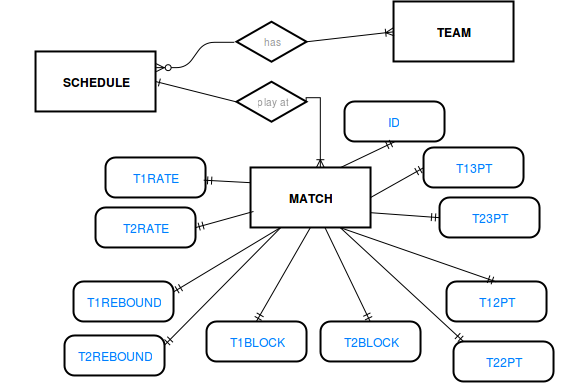

The diagram above was exported from draw.io. Its source (the exported page's mxGraphModel, read from the mxfile embedded in the PNG):
<mxGraphModel dx="1844" dy="528" grid="1" gridSize="10" guides="1" tooltips="1" connect="1" arrows="1" fold="1" page="1" pageScale="1" pageWidth="826" pageHeight="1169" background="#ffffff" math="0">
  <root>
    <mxCell id="0" />
    <mxCell id="1" parent="0" />
    <mxCell id="2" value="MATCH" style="strokeWidth=2;shape=mxgraph.er.entity;fontColor=#000000;buttonStyle=rect;fillColor=#ffffff;buttonText=;fontStyle=1;html=1;" vertex="1" parent="1">
      <mxGeometry x="357" y="666" width="120" height="60" as="geometry" />
    </mxCell>
    <mxCell id="3" value="&lt;div align=&quot;center&quot;&gt;T13PT&lt;/div&gt;" style="strokeWidth=2;shape=mxgraph.er.entity;fontColor=#007FFF;buttonStyle=round;fillColor=#ffffff;buttonText=;fontStyle=0;strokeColor=#000000;html=1;" vertex="1" parent="1">
      <mxGeometry x="530" y="646" width="100" height="40" as="geometry" />
    </mxCell>
    <mxCell id="4" value="" style="edgeStyle=none;endArrow=ERmandOne;html=1;entryX=0;entryY=0.5;exitX=1;exitY=0.5;" edge="1" source="2" target="3" parent="1">
      <mxGeometry x="563.4000000000001" y="405" width="100" height="100" as="geometry">
        <mxPoint x="447" y="560" as="sourcePoint" />
        <mxPoint x="585.4000000000001" y="405" as="targetPoint" />
      </mxGeometry>
    </mxCell>
    <mxCell id="5" value="T12PT" style="strokeWidth=2;shape=mxgraph.er.entity;fontColor=#007FFF;buttonStyle=round;fillColor=#ffffff;buttonText=;fontStyle=0;html=1;" vertex="1" parent="1">
      <mxGeometry x="553" y="780" width="100" height="40" as="geometry" />
    </mxCell>
    <mxCell id="6" value="T1BLOCK" style="strokeWidth=2;shape=mxgraph.er.entity;fontColor=#007FFF;buttonStyle=round;fillColor=#ffffff;buttonText=;fontStyle=0;html=1;" vertex="1" parent="1">
      <mxGeometry x="313" y="820" width="100" height="40" as="geometry" />
    </mxCell>
    <mxCell id="7" value="T1REBOUND" style="strokeWidth=2;shape=mxgraph.er.entity;fontColor=#007FFF;buttonStyle=round;fillColor=#ffffff;buttonText=;fontStyle=0;html=1;" vertex="1" parent="1">
      <mxGeometry x="180" y="780" width="100" height="40" as="geometry" />
    </mxCell>
    <mxCell id="8" value="T1RATE" style="strokeWidth=2;shape=mxgraph.er.entity;fontColor=#007FFF;buttonStyle=round;fillColor=#ffffff;buttonText=;fontStyle=0;html=1;" vertex="1" parent="1">
      <mxGeometry x="212" y="656" width="100" height="40" as="geometry" />
    </mxCell>
    <mxCell id="9" value="" style="edgeStyle=none;endArrow=ERmandOne;html=1;entryX=0.5;entryY=0;exitX=0.5;exitY=1;" edge="1" source="2" target="6" parent="1">
      <mxGeometry x="347.03703703703695" y="601.2173913043478" width="100" height="100" as="geometry">
        <mxPoint x="328" y="665" as="sourcePoint" />
        <mxPoint x="378" y="690" as="targetPoint" />
      </mxGeometry>
    </mxCell>
    <mxCell id="10" value="" style="edgeStyle=none;endArrow=ERmandOne;html=1;entryX=0.5;entryY=0;exitX=0.75;exitY=1;" edge="1" source="2" target="5" parent="1">
      <mxGeometry x="357.03703703703695" y="611.2173913043478" width="100" height="100" as="geometry">
        <mxPoint x="450" y="730" as="sourcePoint" />
        <mxPoint x="397" y="730" as="targetPoint" />
      </mxGeometry>
    </mxCell>
    <mxCell id="11" value="" style="edgeStyle=none;endArrow=ERmandOne;html=1;entryX=1;entryY=0.25;exitX=0.25;exitY=1;" edge="1" source="2" target="7" parent="1">
      <mxGeometry x="367.03703703703695" y="621.2173913043478" width="100" height="100" as="geometry">
        <mxPoint x="373" y="670" as="sourcePoint" />
        <mxPoint x="407" y="740" as="targetPoint" />
      </mxGeometry>
    </mxCell>
    <mxCell id="12" value="" style="edgeStyle=none;endArrow=ERmandOne;html=1;entryX=0.98;entryY=0.575;exitX=0;exitY=0.25;entryPerimeter=0;" edge="1" source="2" target="8" parent="1">
      <mxGeometry x="377.03703703703695" y="631.2173913043478" width="100" height="100" as="geometry">
        <mxPoint x="383" y="680" as="sourcePoint" />
        <mxPoint x="417" y="750" as="targetPoint" />
      </mxGeometry>
    </mxCell>
    <mxCell id="13" value="SCHEDULE" style="strokeWidth=2;shape=mxgraph.er.entity;fontColor=#000000;buttonStyle=rect;fillColor=#ffffff;buttonText=;fontStyle=1;html=1;" vertex="1" parent="1">
      <mxGeometry x="142" y="550" width="120" height="60" as="geometry" />
    </mxCell>
    <mxCell id="14" value="TEAM" style="strokeWidth=2;shape=mxgraph.er.entity;fontColor=#000000;buttonStyle=rect;fillColor=#ffffff;buttonText=;fontStyle=1;html=1;" vertex="1" parent="1">
      <mxGeometry x="500" y="500" width="120" height="60" as="geometry" />
    </mxCell>
    <mxCell id="15" style="edgeStyle=orthogonalEdgeStyle;rounded=0;html=1;exitX=1;exitY=0.5;entryX=0.5;entryY=0;endArrow=ERoneToMany;endFill=0;strokeColor=#000000;" edge="1" parent="1" source="16">
      <mxGeometry x="407" y="596" as="geometry">
        <Array as="points">
          <mxPoint x="413" y="596" />
          <mxPoint x="427" y="596" />
        </Array>
        <mxPoint x="407" y="596" as="sourcePoint" />
        <mxPoint x="427" y="666" as="targetPoint" />
      </mxGeometry>
    </mxCell>
    <mxCell id="16" value="play at" style="strokeWidth=2;shape=mxgraph.er.has;buttonText=;fontSize=10;buttonStyle=rhombus;fontColor=#999999;fontStyle=0;html=1;" vertex="1" parent="1">
      <mxGeometry x="343" y="580.2173913043478" width="70" height="40" as="geometry" />
    </mxCell>
    <mxCell id="17" style="edgeStyle=none;rounded=0;html=1;endArrow=ERone;endFill=0;strokeColor=#000000;exitX=0;exitY=0.5;" edge="1" parent="1" source="16">
      <mxGeometry x="262" y="565" as="geometry">
        <mxPoint x="262" y="580" as="targetPoint" />
        <mxPoint x="335" y="600" as="sourcePoint" />
      </mxGeometry>
    </mxCell>
    <mxCell id="20" value="T2RATE" style="strokeWidth=2;shape=mxgraph.er.entity;fontColor=#007FFF;buttonStyle=round;fillColor=#ffffff;buttonText=;fontStyle=0;html=1;" vertex="1" parent="1">
      <mxGeometry x="202" y="706" width="100" height="40" as="geometry" />
    </mxCell>
    <mxCell id="21" value="" style="edgeStyle=none;endArrow=ERmandOne;html=1;entryX=1;entryY=0.5;" edge="1" target="20" parent="1">
      <mxGeometry x="385.03703703703695" y="656.2173913043478" width="100" height="100" as="geometry">
        <mxPoint x="360" y="710" as="sourcePoint" />
        <mxPoint x="425" y="775" as="targetPoint" />
      </mxGeometry>
    </mxCell>
    <mxCell id="22" value="T23PT" style="strokeWidth=2;shape=mxgraph.er.entity;fontColor=#007FFF;buttonStyle=round;fillColor=#ffffff;buttonText=;fontStyle=0;html=1;" vertex="1" parent="1">
      <mxGeometry x="546" y="696" width="100" height="40" as="geometry" />
    </mxCell>
    <mxCell id="23" value="" style="edgeStyle=none;endArrow=ERmandOne;html=1;entryX=0;entryY=0.5;exitX=1;exitY=0.75;" edge="1" target="22" parent="1" source="2">
      <mxGeometry x="579.4000000000001" y="455" width="100" height="100" as="geometry">
        <mxPoint x="493" y="746" as="sourcePoint" />
        <mxPoint x="601.4000000000001" y="455" as="targetPoint" />
      </mxGeometry>
    </mxCell>
    <mxCell id="24" value="T2REBOUND" style="strokeWidth=2;shape=mxgraph.er.entity;fontColor=#007FFF;buttonStyle=round;fillColor=#ffffff;buttonText=;fontStyle=0;html=1;" vertex="1" parent="1">
      <mxGeometry x="171" y="834" width="100" height="40" as="geometry" />
    </mxCell>
    <mxCell id="25" value="" style="edgeStyle=none;endArrow=ERmandOne;html=1;entryX=1;entryY=0.25;" edge="1" target="24" parent="1" source="2">
      <mxGeometry x="358.03703703703695" y="675.2173913043478" width="100" height="100" as="geometry">
        <mxPoint x="400" y="730" as="sourcePoint" />
        <mxPoint x="398" y="794" as="targetPoint" />
      </mxGeometry>
    </mxCell>
    <mxCell id="26" value="T22PT" style="strokeWidth=2;shape=mxgraph.er.entity;fontColor=#007FFF;buttonStyle=round;fillColor=#ffffff;buttonText=;fontStyle=0;html=1;" vertex="1" parent="1">
      <mxGeometry x="560" y="840" width="100" height="40" as="geometry" />
    </mxCell>
    <mxCell id="27" value="" style="edgeStyle=none;endArrow=ERmandOne;html=1;exitX=0.75;exitY=1;" edge="1" parent="1" source="2">
      <mxGeometry x="367.03703703703695" y="621.2173913043478" width="100" height="100" as="geometry">
        <mxPoint x="457" y="736" as="sourcePoint" />
        <mxPoint x="570" y="840" as="targetPoint" />
      </mxGeometry>
    </mxCell>
    <mxCell id="28" value="T2BLOCK" style="strokeWidth=2;shape=mxgraph.er.entity;fontColor=#007FFF;buttonStyle=round;fillColor=#ffffff;buttonText=;fontStyle=0;html=1;" vertex="1" parent="1">
      <mxGeometry x="427" y="820" width="100" height="40" as="geometry" />
    </mxCell>
    <mxCell id="29" value="" style="edgeStyle=none;endArrow=ERmandOne;html=1;entryX=0.5;entryY=0;" edge="1" target="28" parent="1" source="2">
      <mxGeometry x="397.03703703703695" y="675.2173913043478" width="100" height="100" as="geometry">
        <mxPoint x="467" y="800" as="sourcePoint" />
        <mxPoint x="428" y="764" as="targetPoint" />
      </mxGeometry>
    </mxCell>
    <mxCell id="31" value="" style="edgeStyle=entityRelationEdgeStyle;html=1;endArrow=ERzeroToMany;endFill=1;strokeColor=#000000;flipV=1;flipH=1;exitX=1;exitY=0.25;" edge="1" parent="1" source="13">
      <mxGeometry x="297" y="460" width="100" height="100" as="geometry">
        <mxPoint x="297" y="565" as="sourcePoint" />
        <mxPoint x="340" y="540" as="targetPoint" />
      </mxGeometry>
    </mxCell>
    <mxCell id="32" value="has" style="strokeWidth=2;shape=mxgraph.er.has;buttonText=;fontSize=10;buttonStyle=rhombus;fontColor=#999999;fontStyle=0;html=1;" vertex="1" parent="1">
      <mxGeometry x="343" y="520.2173913043478" width="70" height="40" as="geometry" />
    </mxCell>
    <mxCell id="33" value="" style="edgeStyle=none;endArrow=ERoneToMany;endFill=0;noEdgeStyle=1;html=1;entryX=0;entryY=0.5;exitX=0.998;exitY=0.5;exitPerimeter=0;entryPerimeter=0;" edge="1" parent="1" source="32" target="14">
      <mxGeometry x="121" y="569.066889632107" width="100" height="100" as="geometry">
        <mxPoint x="411" y="580" as="sourcePoint" />
        <mxPoint x="477" y="500" as="targetPoint" />
      </mxGeometry>
    </mxCell>
    <mxCell id="34" value="Text" style="text;html=1;resizable=0;points=[];autosize=1;align=left;verticalAlign=top;spacingTop=-4;" vertex="1" parent="1">
      <mxGeometry x="-21" y="724" width="40" height="20" as="geometry" />
    </mxCell>
    <mxCell id="35" value="ID" style="strokeWidth=2;shape=mxgraph.er.entity;fontColor=#007FFF;buttonStyle=round;fillColor=#ffffff;buttonText=;fontStyle=4;html=1;" vertex="1" parent="1">
      <mxGeometry x="451" y="600" width="100" height="40" as="geometry" />
    </mxCell>
    <mxCell id="36" value="" style="edgeStyle=none;endArrow=ERmandOne;html=1;entryX=0.5;entryY=1;exitX=0.75;exitY=0;" edge="1" target="35" parent="1" source="2">
      <mxGeometry x="616.037037037037" y="575.2173913043478" width="100" height="100" as="geometry">
        <mxPoint x="595.8333333333335" y="625.1666666666667" as="sourcePoint" />
        <mxPoint x="656" y="694" as="targetPoint" />
      </mxGeometry>
    </mxCell>
  </root>
</mxGraphModel>